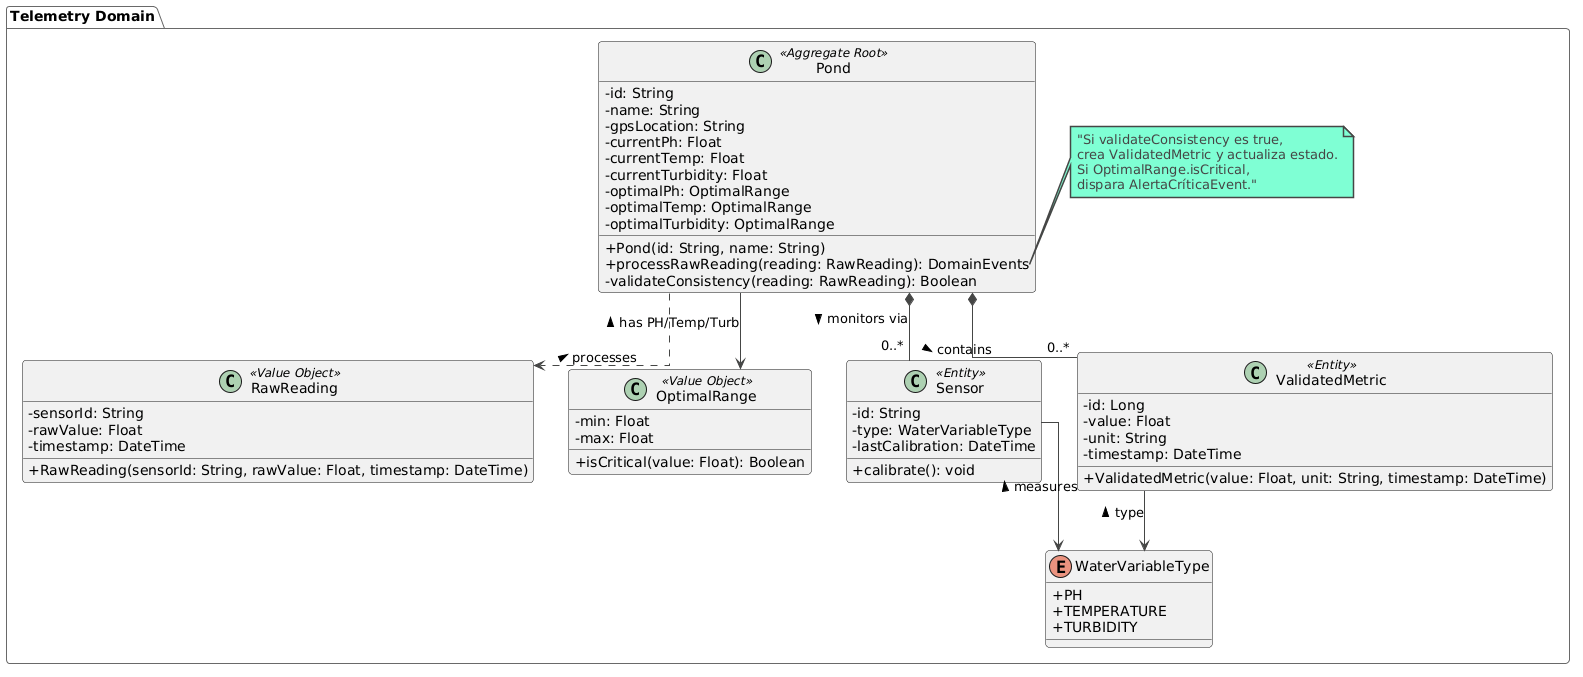

The diagram above was rendered by PlantUML. Its source (embedded in the PNG):
@startuml
!theme vibrant
skinparam classAttributeIconSize 0
skinparam linetype ortho

package "Telemetry Domain" {

    enum WaterVariableType {
        + PH
        + TEMPERATURE
        + TURBIDITY
    }

    class RawReading <<Value Object>> {
        - sensorId: String
        - rawValue: Float
        - timestamp: DateTime
        + RawReading(sensorId: String, rawValue: Float, timestamp: DateTime)
    }

    class OptimalRange <<Value Object>> {
        - min: Float
        - max: Float
        + isCritical(value: Float): Boolean
    }

    class Sensor <<Entity>> {
        - id: String
        - type: WaterVariableType
        - lastCalibration: DateTime
        + calibrate(): void
    }

    class ValidatedMetric <<Entity>> {
        - id: Long
        - value: Float
        - unit: String
        - timestamp: DateTime
        + ValidatedMetric(value: Float, unit: String, timestamp: DateTime)
    }

    class Pond <<Aggregate Root>> {
        - id: String
        - name: String
        - gpsLocation: String
        - currentPh: Float
        - currentTemp: Float
        - currentTurbidity: Float
        - optimalPh: OptimalRange
        - optimalTemp: OptimalRange
        - optimalTurbidity: OptimalRange
        + Pond(id: String, name: String)
        + processRawReading(reading: RawReading): DomainEvents
        - validateConsistency(reading: RawReading): Boolean
    }

    note right of Pond::processRawReading
        "Si validateConsistency es true,
        crea ValidatedMetric y actualiza estado.
        Si OptimalRange.isCritical,
        dispara AlertaCríticaEvent."
    end note

    ' Relationships
    Pond *-- "0..*" ValidatedMetric : "contains >"
    Pond *-- "0..*" Sensor : "monitors via >"
    Pond --> OptimalRange : "has PH/Temp/Turb <"
    ValidatedMetric --> WaterVariableType : "type <"
    Sensor --> WaterVariableType : "measures <"
    Pond ..> RawReading : "processes <"

}
@enduml